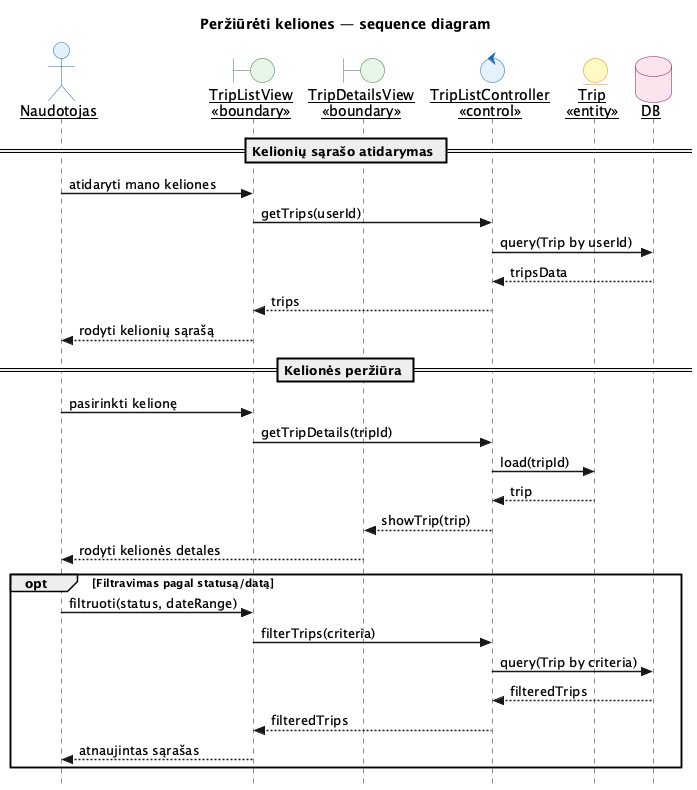

The diagram above was rendered by PlantUML. Its source (embedded in the PNG):
@startuml Peržiūrėti_keliones
skinparam style strictuml
skinparam sequenceArrowThickness 1.5
skinparam sequenceParticipant underline
skinparam participant {
  BackgroundColor #FFFDE7
  BorderColor #F9A825
}
skinparam actor {
  BackgroundColor #E3F2FD
  BorderColor #1565C0
}
skinparam boundary {
  BackgroundColor #E8F5E9
  BorderColor #2E7D32
}
skinparam control {
  BackgroundColor #E3F2FD
  BorderColor #1565C0
}
skinparam entity {
  BackgroundColor #FFF9C4
  BorderColor #F57F17
}
skinparam database {
  BackgroundColor #FCE4EC
  BorderColor #880E4F
}

title Peržiūrėti keliones — sequence diagram

actor Naudotojas as N

boundary "TripListView\n<<boundary>>" as TLV
boundary "TripDetailsView\n<<boundary>>" as TDV

control "TripListController\n<<control>>" as TLC

entity "Trip\n<<entity>>" as Trip
database "DB" as DB

== Kelionių sąrašo atidarymas ==
N -> TLV : atidaryti mano keliones
TLV -> TLC : getTrips(userId)
TLC -> DB : query(Trip by userId)
DB --> TLC : tripsData
TLC --> TLV : trips
TLV --> N : rodyti kelionių sąrašą

== Kelionės peržiūra ==
N -> TLV : pasirinkti kelionę
TLV -> TLC : getTripDetails(tripId)
TLC -> Trip : load(tripId)
Trip --> TLC : trip
TLC --> TDV : showTrip(trip)
TDV --> N : rodyti kelionės detales

opt Filtravimas pagal statusą/datą
  N -> TLV : filtruoti(status, dateRange)
  TLV -> TLC : filterTrips(criteria)
  TLC -> DB : query(Trip by criteria)
  DB --> TLC : filteredTrips
  TLC --> TLV : filteredTrips
  TLV --> N : atnaujintas sąrašas
end
@enduml